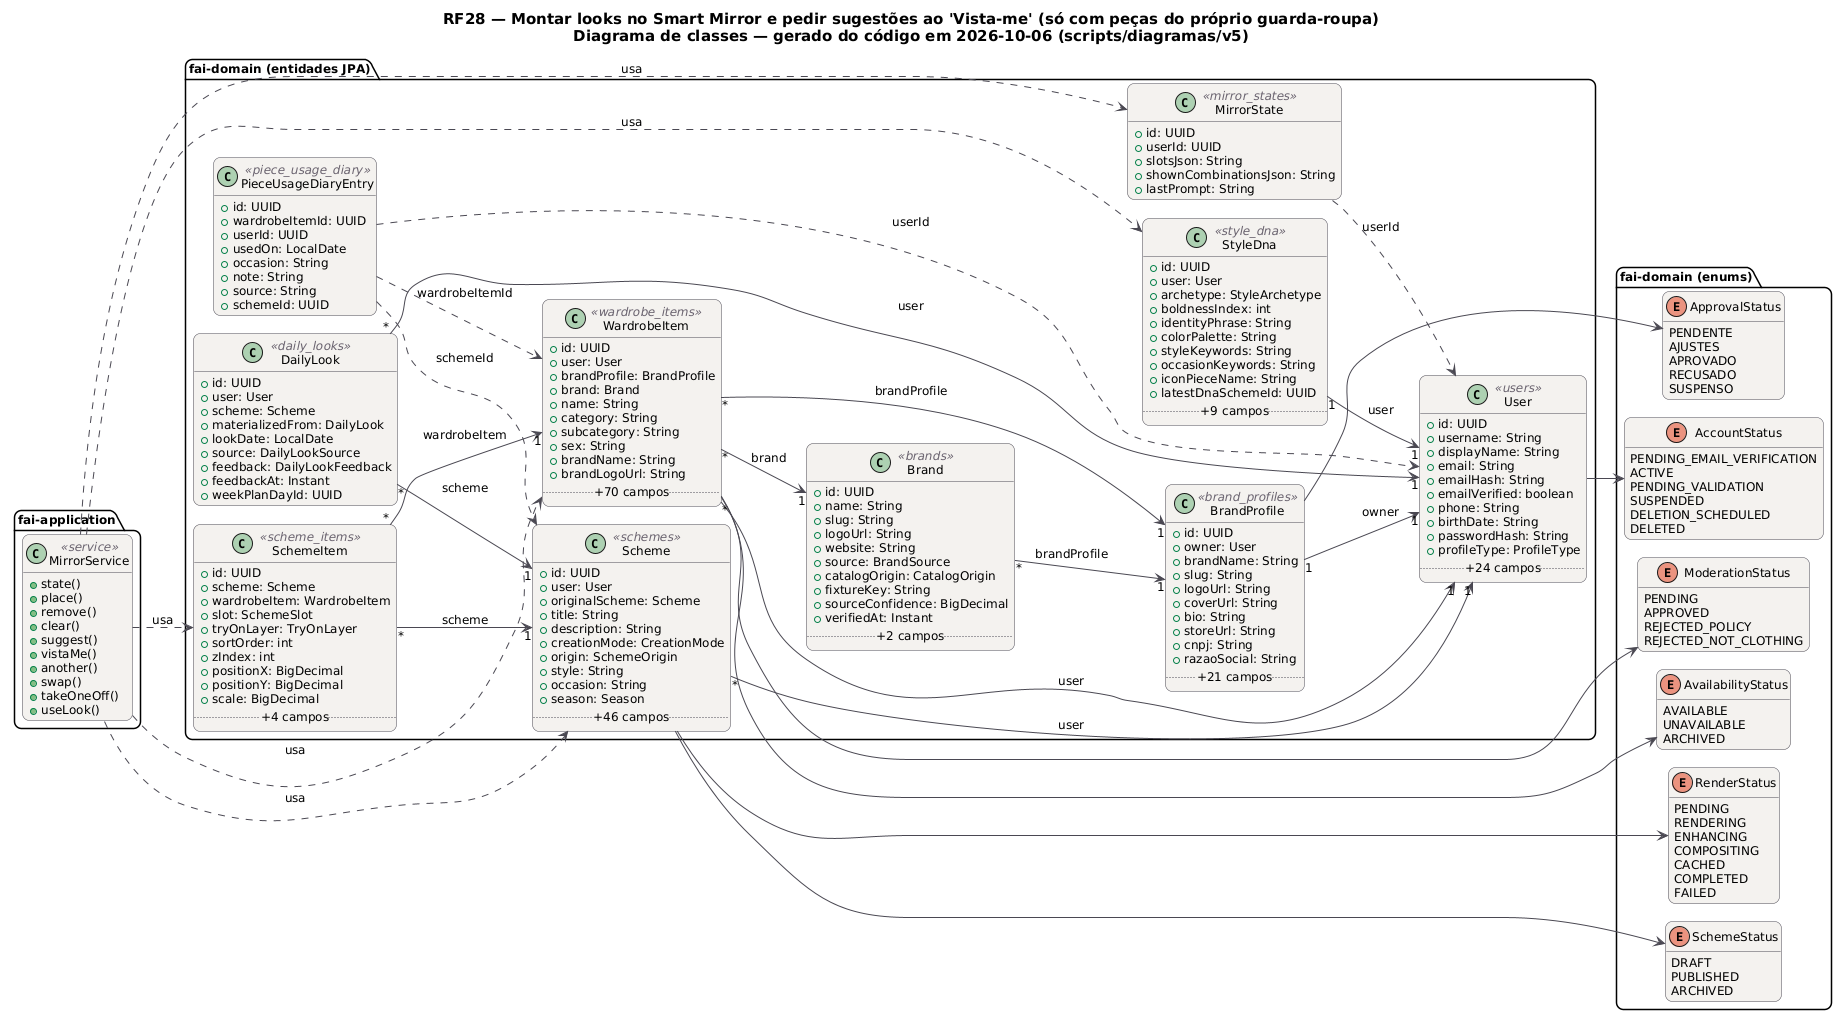

The diagram above was rendered by PlantUML. Its source (embedded in the PNG):
@startuml RF28_Classes
!pragma layout smetana
skinparam backgroundColor #FFFFFF
skinparam shadowing false
skinparam defaultFontName "DejaVu Sans"
skinparam defaultFontSize 12
skinparam titleFontSize 15
skinparam roundcorner 14
skinparam ArrowColor #52606D
skinparam note {
  BackgroundColor #FFFDEB
  BorderColor #D8CE78
  FontColor #554F24
}
skinparam class {
  BackgroundColor #F4F2EF
  BorderColor #4A4852
  ArrowColor #4A4852
  StereotypeFontColor #6B6470
}
hide empty members
left to right direction
title RF28 — Montar looks no Smart Mirror e pedir sugestões ao 'Vista-me' (só com peças do próprio guarda-roupa)\nDiagrama de classes — gerado do código em 2026-10-06 (scripts/diagramas/v5)

package "fai-domain (entidades JPA)" {
  class Brand <<brands>> {
    +id: UUID
    +name: String
    +slug: String
    +logoUrl: String
    +website: String
    +source: BrandSource
    +catalogOrigin: CatalogOrigin
    +fixtureKey: String
    +sourceConfidence: BigDecimal
    +verifiedAt: Instant
    .. +2 campos ..
  }
  class BrandProfile <<brand_profiles>> {
    +id: UUID
    +owner: User
    +brandName: String
    +slug: String
    +logoUrl: String
    +coverUrl: String
    +bio: String
    +storeUrl: String
    +cnpj: String
    +razaoSocial: String
    .. +21 campos ..
  }
  class DailyLook <<daily_looks>> {
    +id: UUID
    +user: User
    +scheme: Scheme
    +materializedFrom: DailyLook
    +lookDate: LocalDate
    +source: DailyLookSource
    +feedback: DailyLookFeedback
    +feedbackAt: Instant
    +weekPlanDayId: UUID
  }
  class MirrorState <<mirror_states>> {
    +id: UUID
    +userId: UUID
    +slotsJson: String
    +shownCombinationsJson: String
    +lastPrompt: String
  }
  class PieceUsageDiaryEntry <<piece_usage_diary>> {
    +id: UUID
    +wardrobeItemId: UUID
    +userId: UUID
    +usedOn: LocalDate
    +occasion: String
    +note: String
    +source: String
    +schemeId: UUID
  }
  class Scheme <<schemes>> {
    +id: UUID
    +user: User
    +originalScheme: Scheme
    +title: String
    +description: String
    +creationMode: CreationMode
    +origin: SchemeOrigin
    +style: String
    +occasion: String
    +season: Season
    .. +46 campos ..
  }
  class SchemeItem <<scheme_items>> {
    +id: UUID
    +scheme: Scheme
    +wardrobeItem: WardrobeItem
    +slot: SchemeSlot
    +tryOnLayer: TryOnLayer
    +sortOrder: int
    +zIndex: int
    +positionX: BigDecimal
    +positionY: BigDecimal
    +scale: BigDecimal
    .. +4 campos ..
  }
  class StyleDna <<style_dna>> {
    +id: UUID
    +user: User
    +archetype: StyleArchetype
    +boldnessIndex: int
    +identityPhrase: String
    +colorPalette: String
    +styleKeywords: String
    +occasionKeywords: String
    +iconPieceName: String
    +latestDnaSchemeId: UUID
    .. +9 campos ..
  }
  class User <<users>> {
    +id: UUID
    +username: String
    +displayName: String
    +email: String
    +emailHash: String
    +emailVerified: boolean
    +phone: String
    +birthDate: String
    +passwordHash: String
    +profileType: ProfileType
    .. +24 campos ..
  }
  class WardrobeItem <<wardrobe_items>> {
    +id: UUID
    +user: User
    +brandProfile: BrandProfile
    +brand: Brand
    +name: String
    +category: String
    +subcategory: String
    +sex: String
    +brandName: String
    +brandLogoUrl: String
    .. +70 campos ..
  }
}
package "fai-domain (enums)" {
  enum ApprovalStatus {
    PENDENTE
    AJUSTES
    APROVADO
    RECUSADO
    SUSPENSO
  }
  enum SchemeStatus {
    DRAFT
    PUBLISHED
    ARCHIVED
  }
  enum RenderStatus {
    PENDING
    RENDERING
    ENHANCING
    COMPOSITING
    CACHED
    COMPLETED
    FAILED
  }
  enum AccountStatus {
    PENDING_EMAIL_VERIFICATION
    ACTIVE
    PENDING_VALIDATION
    SUSPENDED
    DELETION_SCHEDULED
    DELETED
  }
  enum AvailabilityStatus {
    AVAILABLE
    UNAVAILABLE
    ARCHIVED
  }
  enum ModerationStatus {
    PENDING
    APPROVED
    REJECTED_POLICY
    REJECTED_NOT_CLOTHING
  }
}
package "fai-application" {
  class MirrorService <<service>> {
    +state()
    +place()
    +remove()
    +clear()
    +suggest()
    +vistaMe()
    +another()
    +swap()
    +takeOneOff()
    +useLook()
  }
}
MirrorService ..> MirrorState : usa
MirrorService ..> Scheme : usa
MirrorService ..> SchemeItem : usa
MirrorService ..> StyleDna : usa
MirrorService ..> WardrobeItem : usa
Brand "*" --> "1" BrandProfile : brandProfile
BrandProfile "1" --> "1" User : owner
BrandProfile --> ApprovalStatus
DailyLook "*" --> "1" Scheme : scheme
DailyLook "*" --> "1" User : user
MirrorState ..> User : userId
PieceUsageDiaryEntry ..> Scheme : schemeId
PieceUsageDiaryEntry ..> User : userId
PieceUsageDiaryEntry ..> WardrobeItem : wardrobeItemId
Scheme "*" --> "1" User : user
Scheme --> RenderStatus
Scheme --> SchemeStatus
SchemeItem "*" --> "1" Scheme : scheme
SchemeItem "*" --> "1" WardrobeItem : wardrobeItem
StyleDna "1" --> "1" User : user
User --> AccountStatus
WardrobeItem "*" --> "1" Brand : brand
WardrobeItem "*" --> "1" BrandProfile : brandProfile
WardrobeItem "*" --> "1" User : user
WardrobeItem --> AvailabilityStatus
WardrobeItem --> ModerationStatus
@enduml